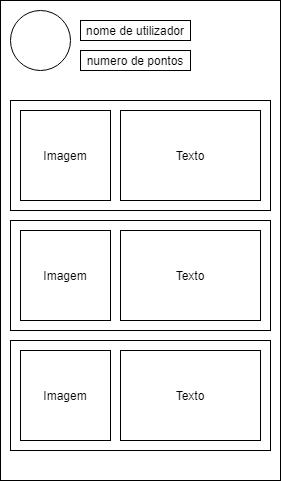

The diagram above was exported from draw.io. Its source (the exported page's mxGraphModel, read from the mxfile embedded in the PNG):
<mxGraphModel dx="1422" dy="747" grid="1" gridSize="10" guides="1" tooltips="1" connect="1" arrows="1" fold="1" page="1" pageScale="1" pageWidth="827" pageHeight="1169" math="0" shadow="0">
  <root>
    <mxCell id="0" />
    <mxCell id="1" parent="0" />
    <mxCell id="UF5Qgw4fYeVNuIbqCOKP-1" value="" style="rounded=0;whiteSpace=wrap;html=1;" parent="1" vertex="1">
      <mxGeometry x="260" y="120" width="280" height="480" as="geometry" />
    </mxCell>
    <mxCell id="UF5Qgw4fYeVNuIbqCOKP-2" value="" style="ellipse;whiteSpace=wrap;html=1;aspect=fixed;" parent="1" vertex="1">
      <mxGeometry x="270" y="130" width="60" height="60" as="geometry" />
    </mxCell>
    <mxCell id="UF5Qgw4fYeVNuIbqCOKP-3" value="nome de utilizador" style="rounded=0;whiteSpace=wrap;html=1;" parent="1" vertex="1">
      <mxGeometry x="340" y="140" width="110" height="20" as="geometry" />
    </mxCell>
    <mxCell id="UF5Qgw4fYeVNuIbqCOKP-4" value="numero de pontos" style="rounded=0;whiteSpace=wrap;html=1;" parent="1" vertex="1">
      <mxGeometry x="340" y="170" width="110" height="20" as="geometry" />
    </mxCell>
    <mxCell id="UF5Qgw4fYeVNuIbqCOKP-26" value="" style="rounded=0;whiteSpace=wrap;html=1;" parent="1" vertex="1">
      <mxGeometry x="270" y="220" width="260" height="110" as="geometry" />
    </mxCell>
    <mxCell id="UF5Qgw4fYeVNuIbqCOKP-27" value="Imagem" style="whiteSpace=wrap;html=1;aspect=fixed;" parent="1" vertex="1">
      <mxGeometry x="280" y="230" width="90" height="90" as="geometry" />
    </mxCell>
    <mxCell id="UF5Qgw4fYeVNuIbqCOKP-28" value="Texto" style="rounded=0;whiteSpace=wrap;html=1;" parent="1" vertex="1">
      <mxGeometry x="380" y="230" width="140" height="90" as="geometry" />
    </mxCell>
    <mxCell id="UF5Qgw4fYeVNuIbqCOKP-29" value="" style="rounded=0;whiteSpace=wrap;html=1;" parent="1" vertex="1">
      <mxGeometry x="270" y="340" width="260" height="110" as="geometry" />
    </mxCell>
    <mxCell id="UF5Qgw4fYeVNuIbqCOKP-30" value="Imagem" style="whiteSpace=wrap;html=1;aspect=fixed;" parent="1" vertex="1">
      <mxGeometry x="280" y="350" width="90" height="90" as="geometry" />
    </mxCell>
    <mxCell id="UF5Qgw4fYeVNuIbqCOKP-31" value="Texto" style="rounded=0;whiteSpace=wrap;html=1;" parent="1" vertex="1">
      <mxGeometry x="380" y="350" width="140" height="90" as="geometry" />
    </mxCell>
    <mxCell id="UF5Qgw4fYeVNuIbqCOKP-32" value="" style="rounded=0;whiteSpace=wrap;html=1;" parent="1" vertex="1">
      <mxGeometry x="270" y="460" width="260" height="110" as="geometry" />
    </mxCell>
    <mxCell id="UF5Qgw4fYeVNuIbqCOKP-33" value="Imagem" style="whiteSpace=wrap;html=1;aspect=fixed;" parent="1" vertex="1">
      <mxGeometry x="280" y="470" width="90" height="90" as="geometry" />
    </mxCell>
    <mxCell id="UF5Qgw4fYeVNuIbqCOKP-34" value="Texto" style="rounded=0;whiteSpace=wrap;html=1;" parent="1" vertex="1">
      <mxGeometry x="380" y="470" width="140" height="90" as="geometry" />
    </mxCell>
  </root>
</mxGraphModel>